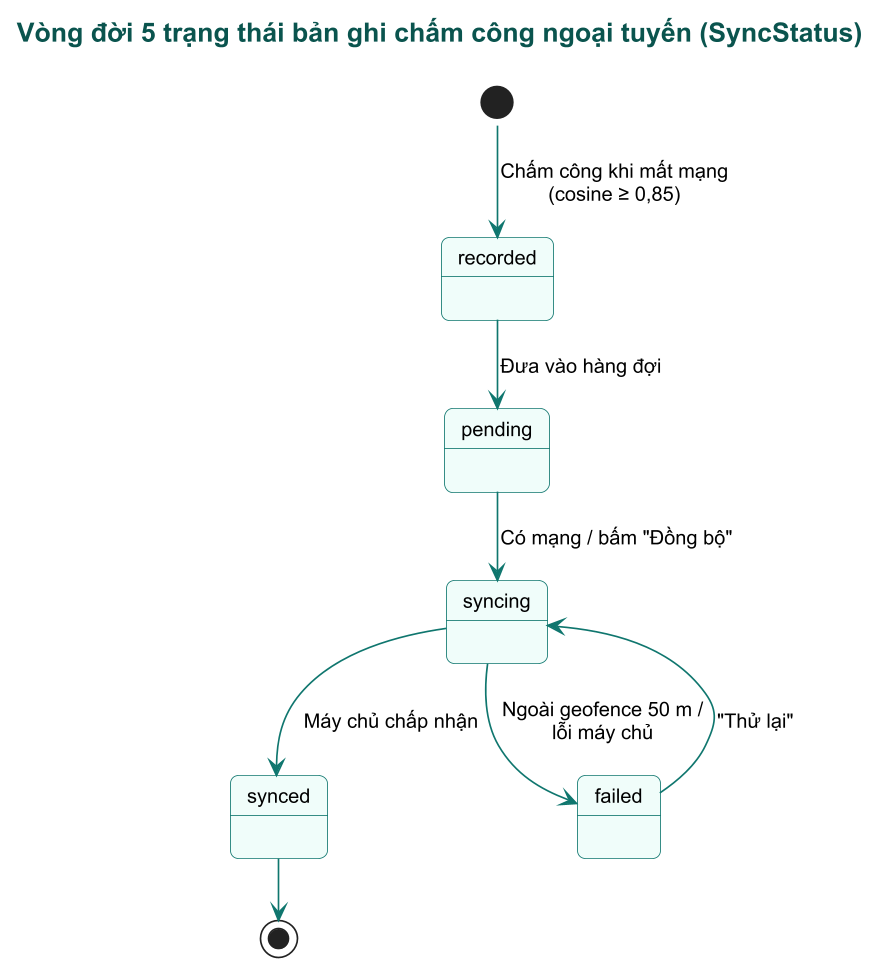

The diagram above was rendered by PlantUML. Its source (embedded in the PNG):
@startuml

!pragma layout smetana
skinparam dpi 160
skinparam defaultFontName Arial
skinparam defaultFontSize 12
skinparam shadowing false
skinparam roundCorner 10
skinparam titleFontSize 16
skinparam titleFontStyle bold
skinparam titleFontColor #0A544E
skinparam ArrowColor #0F766E
skinparam componentStyle rectangle
skinparam rectangle {
  BorderColor #0F766E
  BackgroundColor #FFFFFF
}
skinparam package {
  BorderColor #0A544E
  BackgroundColor #F0FDFA
  FontColor #0A544E
}
skinparam node {
  BorderColor #0A544E
  BackgroundColor #F8FAFC
}
skinparam database {
  BorderColor #0A544E
  BackgroundColor #ECFEFF
}
skinparam cloud {
  BorderColor #B45309
  BackgroundColor #FFFBEB
}
skinparam note {
  BackgroundColor #FFF8EC
  BorderColor #F59E0B
}
skinparam class {
  BorderColor #0F766E
  BackgroundColor #FFFFFF
  HeaderBackgroundColor #CCFBF1
  ArrowColor #0F766E
}
skinparam state {
  BorderColor #0F766E
  BackgroundColor #F0FDFA
  ArrowColor #0F766E
}


title Vòng đời 5 trạng thái bản ghi chấm công ngoại tuyến (SyncStatus)
[*] --> recorded : Chấm công khi mất mạng\n(cosine ≥ 0,85)
recorded --> pending : Đưa vào hàng đợi
pending --> syncing : Có mạng / bấm "Đồng bộ"
syncing --> synced : Máy chủ chấp nhận
syncing --> failed : Ngoài geofence 50 m /\nlỗi máy chủ
failed --> syncing : "Thử lại"
synced --> [*]
@enduml